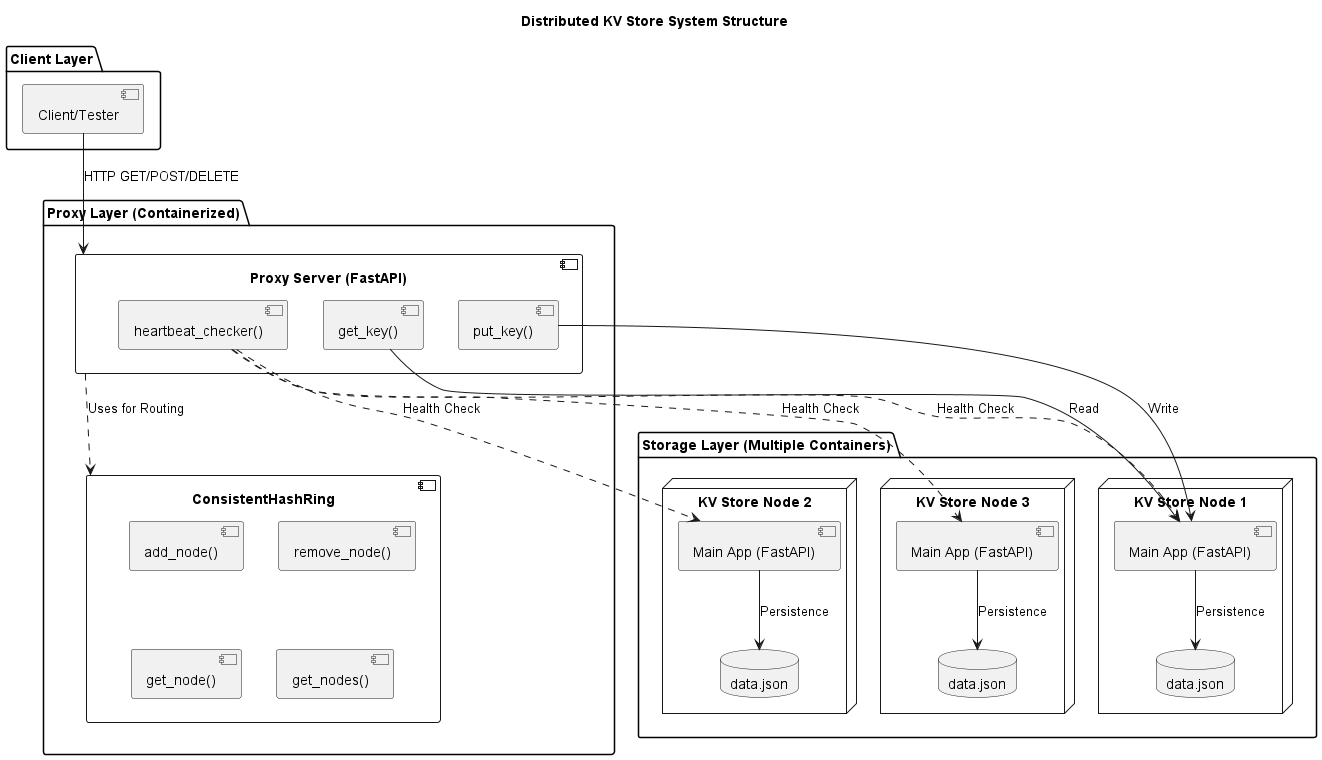

The diagram above was rendered by PlantUML. Its source (embedded in the PNG):
@startuml
skinparam componentStyle uml2
title Distributed KV Store System Structure

package "Client Layer" {
    [Client/Tester] as Client
}

package "Proxy Layer (Containerized)" {
    component "Proxy Server (FastAPI)" as Proxy {
        [heartbeat_checker()] as Heartbeat
        [get_key()] as GetRoute
        [put_key()] as PutRoute
    }
    
    component "ConsistentHashRing" as Ring {
        [add_node()]
        [remove_node()]
        [get_node()]
        [get_nodes()]
    }
}

package "Storage Layer (Multiple Containers)" {
    node "KV Store Node 1" {
        [Main App (FastAPI)] as App1
        database "data.json" as DB1
    }
    node "KV Store Node 2" {
        [Main App (FastAPI)] as App2
        database "data.json" as DB2
    }
    node "KV Store Node 3" {
        [Main App (FastAPI)] as App3
        database "data.json" as DB3
    }
}

' Relationships
Client --> Proxy : HTTP GET/POST/DELETE
Proxy ..> Ring : Uses for Routing 
Heartbeat ..> App1 : Health Check
Heartbeat ..> App2 : Health Check
Heartbeat ..> App3 : Health Check

GetRoute --> App1 : Read
PutRoute --> App1 : Write

App1 --> DB1 : Persistence
App2 --> DB2 : Persistence
App3 --> DB3 : Persistence

@enduml